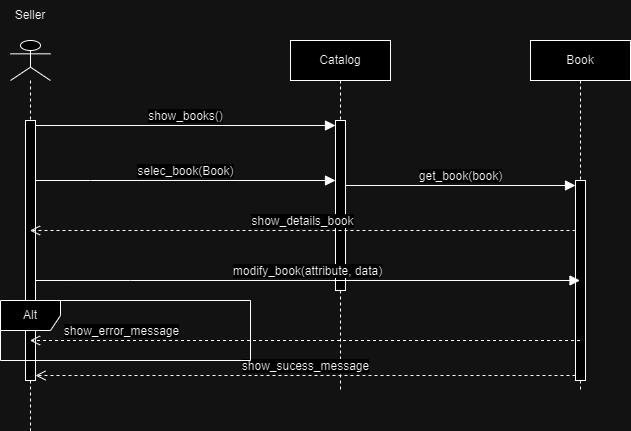

The diagram above was exported from draw.io. Its source (the exported page's mxGraphModel, read from the mxfile embedded in the PNG):
<mxGraphModel dx="472" dy="841" grid="1" gridSize="10" guides="1" tooltips="1" connect="1" arrows="1" fold="1" page="1" pageScale="1" pageWidth="827" pageHeight="1169" math="0" shadow="0">
  <root>
    <mxCell id="0" />
    <mxCell id="1" parent="0" />
    <mxCell id="IwsEQ-T1zf1BW8Q9vewG-1" value="" style="shape=umlLifeline;perimeter=lifelinePerimeter;whiteSpace=wrap;html=1;container=1;dropTarget=0;collapsible=0;recursiveResize=0;outlineConnect=0;portConstraint=eastwest;newEdgeStyle={&quot;curved&quot;:0,&quot;rounded&quot;:0};participant=umlActor;" vertex="1" parent="1">
      <mxGeometry x="70" y="70" width="40" height="390" as="geometry" />
    </mxCell>
    <mxCell id="IwsEQ-T1zf1BW8Q9vewG-2" value="" style="html=1;points=[[0,0,0,0,5],[0,1,0,0,-5],[1,0,0,0,5],[1,1,0,0,-5]];perimeter=orthogonalPerimeter;outlineConnect=0;targetShapes=umlLifeline;portConstraint=eastwest;newEdgeStyle={&quot;curved&quot;:0,&quot;rounded&quot;:0};" vertex="1" parent="IwsEQ-T1zf1BW8Q9vewG-1">
      <mxGeometry x="15" y="80" width="10" height="260" as="geometry" />
    </mxCell>
    <mxCell id="IwsEQ-T1zf1BW8Q9vewG-3" value="Seller" style="text;html=1;align=center;verticalAlign=middle;whiteSpace=wrap;rounded=0;" vertex="1" parent="1">
      <mxGeometry x="60" y="30" width="60" height="30" as="geometry" />
    </mxCell>
    <mxCell id="IwsEQ-T1zf1BW8Q9vewG-4" value="Catalog" style="shape=umlLifeline;perimeter=lifelinePerimeter;whiteSpace=wrap;html=1;container=1;dropTarget=0;collapsible=0;recursiveResize=0;outlineConnect=0;portConstraint=eastwest;newEdgeStyle={&quot;edgeStyle&quot;:&quot;elbowEdgeStyle&quot;,&quot;elbow&quot;:&quot;vertical&quot;,&quot;curved&quot;:0,&quot;rounded&quot;:0};" vertex="1" parent="1">
      <mxGeometry x="350" y="70" width="100" height="350" as="geometry" />
    </mxCell>
    <mxCell id="IwsEQ-T1zf1BW8Q9vewG-5" value="" style="html=1;points=[[0,0,0,0,5],[0,1,0,0,-5],[1,0,0,0,5],[1,1,0,0,-5]];perimeter=orthogonalPerimeter;outlineConnect=0;targetShapes=umlLifeline;portConstraint=eastwest;newEdgeStyle={&quot;curved&quot;:0,&quot;rounded&quot;:0};" vertex="1" parent="IwsEQ-T1zf1BW8Q9vewG-4">
      <mxGeometry x="45" y="80" width="10" height="170" as="geometry" />
    </mxCell>
    <mxCell id="IwsEQ-T1zf1BW8Q9vewG-7" value="selec_book(Book)" style="html=1;verticalAlign=bottom;endArrow=block;curved=0;rounded=0;fontSize=12;startSize=8;endSize=8;" edge="1" parent="1" source="IwsEQ-T1zf1BW8Q9vewG-2" target="IwsEQ-T1zf1BW8Q9vewG-5">
      <mxGeometry width="80" relative="1" as="geometry">
        <mxPoint x="120" y="190" as="sourcePoint" />
        <mxPoint x="290" y="300" as="targetPoint" />
        <Array as="points">
          <mxPoint x="150" y="210" />
        </Array>
      </mxGeometry>
    </mxCell>
    <mxCell id="IwsEQ-T1zf1BW8Q9vewG-10" value="Book" style="shape=umlLifeline;perimeter=lifelinePerimeter;whiteSpace=wrap;html=1;container=1;dropTarget=0;collapsible=0;recursiveResize=0;outlineConnect=0;portConstraint=eastwest;newEdgeStyle={&quot;edgeStyle&quot;:&quot;elbowEdgeStyle&quot;,&quot;elbow&quot;:&quot;vertical&quot;,&quot;curved&quot;:0,&quot;rounded&quot;:0};" vertex="1" parent="1">
      <mxGeometry x="590" y="70" width="100" height="350" as="geometry" />
    </mxCell>
    <mxCell id="IwsEQ-T1zf1BW8Q9vewG-11" value="" style="html=1;points=[[0,0,0,0,5],[0,1,0,0,-5],[1,0,0,0,5],[1,1,0,0,-5]];perimeter=orthogonalPerimeter;outlineConnect=0;targetShapes=umlLifeline;portConstraint=eastwest;newEdgeStyle={&quot;curved&quot;:0,&quot;rounded&quot;:0};" vertex="1" parent="IwsEQ-T1zf1BW8Q9vewG-10">
      <mxGeometry x="45" y="140" width="10" height="200" as="geometry" />
    </mxCell>
    <mxCell id="IwsEQ-T1zf1BW8Q9vewG-13" value="show_sucess_message" style="html=1;verticalAlign=bottom;endArrow=open;dashed=1;endSize=8;curved=0;rounded=0;fontSize=12;exitX=0;exitY=1;exitDx=0;exitDy=-5;exitPerimeter=0;entryX=1;entryY=1;entryDx=0;entryDy=-5;entryPerimeter=0;" edge="1" parent="1" source="IwsEQ-T1zf1BW8Q9vewG-11" target="IwsEQ-T1zf1BW8Q9vewG-2">
      <mxGeometry relative="1" as="geometry">
        <mxPoint x="635" y="360" as="sourcePoint" />
        <mxPoint x="95" y="360" as="targetPoint" />
      </mxGeometry>
    </mxCell>
    <mxCell id="IwsEQ-T1zf1BW8Q9vewG-14" value="show_books()" style="html=1;verticalAlign=bottom;endArrow=block;curved=0;rounded=0;fontSize=12;startSize=8;endSize=8;exitX=1;exitY=0;exitDx=0;exitDy=5;exitPerimeter=0;entryX=0;entryY=0;entryDx=0;entryDy=5;entryPerimeter=0;" edge="1" parent="1" source="IwsEQ-T1zf1BW8Q9vewG-2" target="IwsEQ-T1zf1BW8Q9vewG-5">
      <mxGeometry width="80" relative="1" as="geometry">
        <mxPoint x="230" y="300" as="sourcePoint" />
        <mxPoint x="310" y="300" as="targetPoint" />
      </mxGeometry>
    </mxCell>
    <mxCell id="IwsEQ-T1zf1BW8Q9vewG-16" value="get_book(book)" style="html=1;verticalAlign=bottom;endArrow=block;curved=0;rounded=0;fontSize=12;startSize=8;endSize=8;entryX=0;entryY=0;entryDx=0;entryDy=5;entryPerimeter=0;" edge="1" parent="1" source="IwsEQ-T1zf1BW8Q9vewG-5" target="IwsEQ-T1zf1BW8Q9vewG-11">
      <mxGeometry width="80" relative="1" as="geometry">
        <mxPoint x="399.5" y="220" as="sourcePoint" />
        <mxPoint x="639.5" y="220" as="targetPoint" />
      </mxGeometry>
    </mxCell>
    <mxCell id="IwsEQ-T1zf1BW8Q9vewG-17" value="show_details_book" style="html=1;verticalAlign=bottom;endArrow=open;dashed=1;endSize=8;curved=0;rounded=0;fontSize=12;" edge="1" parent="1">
      <mxGeometry relative="1" as="geometry">
        <mxPoint x="635" y="260" as="sourcePoint" />
        <mxPoint x="89.5" y="260" as="targetPoint" />
      </mxGeometry>
    </mxCell>
    <mxCell id="IwsEQ-T1zf1BW8Q9vewG-19" value="modify_book(attribute, data)" style="html=1;verticalAlign=bottom;endArrow=block;curved=0;rounded=0;fontSize=12;startSize=8;endSize=8;" edge="1" parent="1">
      <mxGeometry width="80" relative="1" as="geometry">
        <mxPoint x="95" y="310" as="sourcePoint" />
        <mxPoint x="639.5" y="310" as="targetPoint" />
        <Array as="points">
          <mxPoint x="190" y="310" />
        </Array>
      </mxGeometry>
    </mxCell>
    <mxCell id="IwsEQ-T1zf1BW8Q9vewG-20" value="show_error_message" style="html=1;verticalAlign=bottom;endArrow=open;dashed=1;endSize=8;curved=0;rounded=0;fontSize=12;" edge="1" parent="1" target="IwsEQ-T1zf1BW8Q9vewG-1">
      <mxGeometry x="0.6709" relative="1" as="geometry">
        <mxPoint x="639.5" y="370" as="sourcePoint" />
        <mxPoint x="89.5" y="370" as="targetPoint" />
        <mxPoint as="offset" />
      </mxGeometry>
    </mxCell>
    <mxCell id="IwsEQ-T1zf1BW8Q9vewG-21" value="Alt" style="shape=umlFrame;whiteSpace=wrap;html=1;pointerEvents=0;" vertex="1" parent="1">
      <mxGeometry x="60" y="330" width="250" height="60" as="geometry" />
    </mxCell>
  </root>
</mxGraphModel>